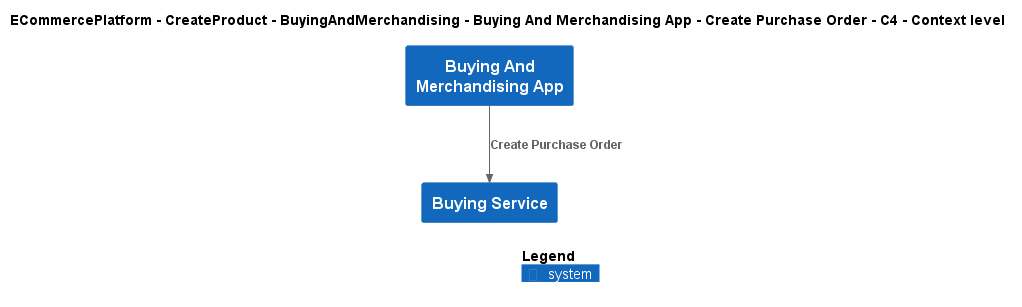

The diagram above was rendered by PlantUML. Its source (embedded in the PNG):
@startuml
!include ..\..\..\..\..\..\..\.c4s\C4_Context.puml

AddElementTag("c4interflow:lifecycle:new", $bgColor=green, $fontColor=#ffffff, $borderColor=green, $shadowing="False")
AddElementTag("c4interflow:lifecycle:changed", $bgColor=orange, $fontColor=#ffffff, $borderColor=orange, $shadowing="False")
AddElementTag("c4interflow:lifecycle:removed", $bgColor=red, $fontColor=#ffffff, $borderColor=red, $shadowing="False")

AddRelTag("c4interflow:lifecycle:new", $textColor=green, $lineColor=green)
AddRelTag("c4interflow:lifecycle:changed", $textColor=orange, $lineColor=orange)
AddRelTag("c4interflow:lifecycle:removed", $textColor=red, $lineColor=red)

SHOW_PERSON_PORTRAIT()
LAYOUT_TOP_DOWN()

skinparam linetype polyline

title ECommercePlatform - CreateProduct - BuyingAndMerchandising - Buying And Merchandising App - Create Purchase Order - C4 - Context level

System(ECommercePlatform.CreateProduct.BuyingAndMerchandising.SoftwareSystems.BuyingAndMerchandisingApp, "Buying And Merchandising App", "")
System(ECommercePlatform.CreateProduct.BuyingAndMerchandising.SoftwareSystems.BuyingService, "Buying Service", "")

Rel(ECommercePlatform.CreateProduct.BuyingAndMerchandising.SoftwareSystems.BuyingAndMerchandisingApp, ECommercePlatform.CreateProduct.BuyingAndMerchandising.SoftwareSystems.BuyingService, "Create Purchase Order")


SHOW_LEGEND()
@enduml